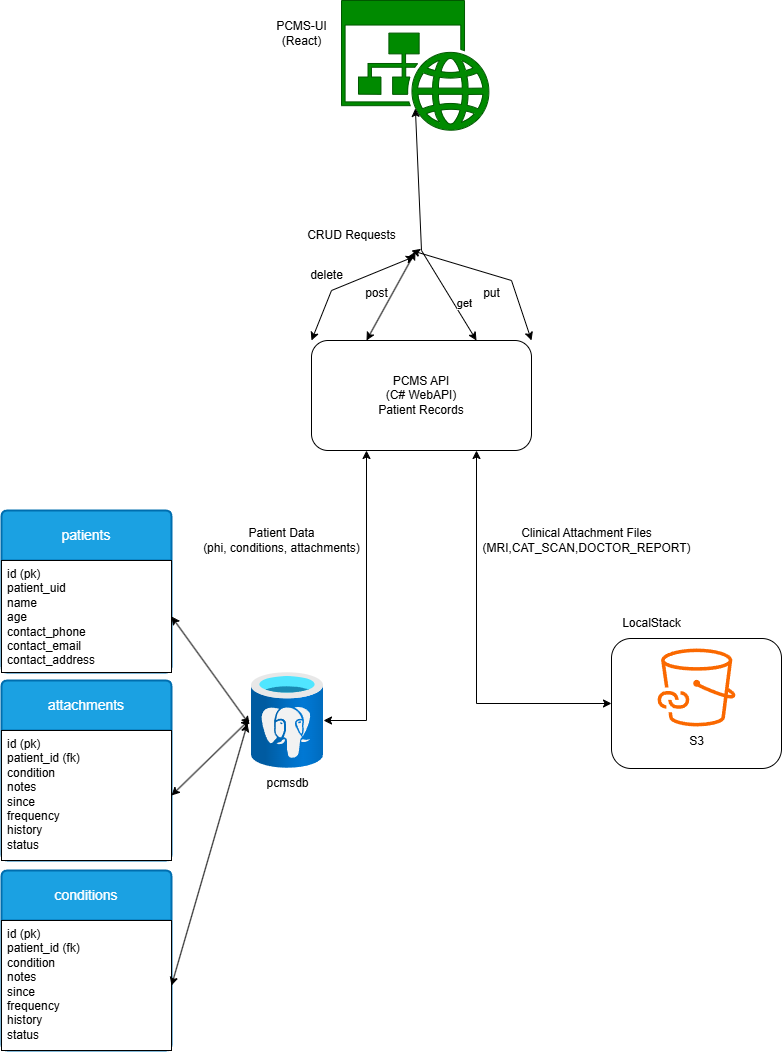

The diagram above was exported from draw.io. Its source (the exported page's mxGraphModel, read from the mxfile embedded in the PNG):
<mxGraphModel dx="2066" dy="1136" grid="1" gridSize="10" guides="1" tooltips="1" connect="1" arrows="1" fold="1" page="1" pageScale="1" pageWidth="850" pageHeight="1100" background="#FFFFFF" math="0" shadow="0">
  <root>
    <mxCell id="0" />
    <mxCell id="1" parent="0" />
    <mxCell id="fMTqXQ3QEaeNU5XcphZG-1" value="PCMS API&lt;br&gt;(C# WebAPI)&lt;br&gt;Patient Records" style="rounded=1;whiteSpace=wrap;html=1;" vertex="1" parent="1">
      <mxGeometry x="330" y="350" width="220" height="110" as="geometry" />
    </mxCell>
    <mxCell id="fMTqXQ3QEaeNU5XcphZG-4" value="" style="rounded=1;whiteSpace=wrap;html=1;" vertex="1" parent="1">
      <mxGeometry x="630" y="648" width="170" height="130" as="geometry" />
    </mxCell>
    <mxCell id="fMTqXQ3QEaeNU5XcphZG-5" value="LocalStack" style="text;html=1;align=center;verticalAlign=middle;resizable=0;points=[];autosize=1;strokeColor=none;fillColor=none;" vertex="1" parent="1">
      <mxGeometry x="630" y="618" width="80" height="30" as="geometry" />
    </mxCell>
    <mxCell id="fMTqXQ3QEaeNU5XcphZG-6" value="" style="sketch=0;outlineConnect=0;fontColor=#000000;fillColor=#fa6800;strokeColor=#C73500;dashed=0;verticalLabelPosition=bottom;verticalAlign=top;align=center;html=1;fontSize=12;fontStyle=0;aspect=fixed;pointerEvents=1;shape=mxgraph.aws4.file_cache_s3_linked_datasets;" vertex="1" parent="1">
      <mxGeometry x="676" y="658" width="78" height="78" as="geometry" />
    </mxCell>
    <mxCell id="fMTqXQ3QEaeNU5XcphZG-7" value="S3" style="text;html=1;align=center;verticalAlign=middle;resizable=0;points=[];autosize=1;strokeColor=none;fillColor=none;" vertex="1" parent="1">
      <mxGeometry x="695" y="736" width="40" height="30" as="geometry" />
    </mxCell>
    <mxCell id="fMTqXQ3QEaeNU5XcphZG-8" value="" style="image;aspect=fixed;html=1;points=[];align=center;fontSize=12;image=img/lib/azure2/databases/Azure_Database_PostgreSQL_Server.svg;" vertex="1" parent="1">
      <mxGeometry x="270" y="682" width="72" height="96" as="geometry" />
    </mxCell>
    <mxCell id="fMTqXQ3QEaeNU5XcphZG-9" value="" style="endArrow=classic;startArrow=classic;html=1;rounded=0;entryX=0.25;entryY=1;entryDx=0;entryDy=0;" edge="1" parent="1" source="fMTqXQ3QEaeNU5XcphZG-8" target="fMTqXQ3QEaeNU5XcphZG-1">
      <mxGeometry width="50" height="50" relative="1" as="geometry">
        <mxPoint x="360" y="800" as="sourcePoint" />
        <mxPoint x="450" y="560" as="targetPoint" />
        <Array as="points">
          <mxPoint x="385" y="730" />
        </Array>
      </mxGeometry>
    </mxCell>
    <mxCell id="fMTqXQ3QEaeNU5XcphZG-10" value="Patient Data&lt;div&gt;(phi, conditions, attachments)&lt;/div&gt;" style="text;html=1;align=center;verticalAlign=middle;resizable=0;points=[];autosize=1;strokeColor=none;fillColor=none;" vertex="1" parent="1">
      <mxGeometry x="210" y="530" width="180" height="40" as="geometry" />
    </mxCell>
    <mxCell id="fMTqXQ3QEaeNU5XcphZG-13" value="" style="endArrow=classic;startArrow=classic;html=1;rounded=0;entryX=0.75;entryY=1;entryDx=0;entryDy=0;exitX=0;exitY=0.5;exitDx=0;exitDy=0;" edge="1" parent="1" source="fMTqXQ3QEaeNU5XcphZG-4" target="fMTqXQ3QEaeNU5XcphZG-1">
      <mxGeometry width="50" height="50" relative="1" as="geometry">
        <mxPoint x="400" y="610" as="sourcePoint" />
        <mxPoint x="450" y="560" as="targetPoint" />
        <Array as="points">
          <mxPoint x="495" y="713" />
        </Array>
      </mxGeometry>
    </mxCell>
    <mxCell id="fMTqXQ3QEaeNU5XcphZG-14" value="Clinical Attachment Files&lt;br&gt;(MRI,CAT_SCAN,DOCTOR_REPORT)" style="text;html=1;align=center;verticalAlign=middle;resizable=0;points=[];autosize=1;strokeColor=none;fillColor=none;" vertex="1" parent="1">
      <mxGeometry x="490" y="530" width="230" height="40" as="geometry" />
    </mxCell>
    <mxCell id="fMTqXQ3QEaeNU5XcphZG-15" value="patients" style="swimlane;childLayout=stackLayout;horizontal=1;startSize=50;horizontalStack=0;rounded=1;fontSize=14;fontStyle=0;strokeWidth=2;resizeParent=0;resizeLast=1;shadow=0;dashed=0;align=center;arcSize=4;whiteSpace=wrap;html=1;fillColor=#1ba1e2;fontColor=#ffffff;strokeColor=#006EAF;" vertex="1" parent="1">
      <mxGeometry x="20" y="520" width="170" height="162" as="geometry" />
    </mxCell>
    <mxCell id="fMTqXQ3QEaeNU5XcphZG-16" value="&lt;font style=&quot;color: light-dark(rgb(0, 0, 0), rgb(255, 255, 255));&quot;&gt;id (pk)&lt;/font&gt;&lt;div&gt;&lt;font style=&quot;color: light-dark(rgb(0, 0, 0), rgb(255, 255, 255));&quot;&gt;patient_uid&lt;/font&gt;&lt;/div&gt;&lt;div&gt;&lt;font style=&quot;color: light-dark(rgb(0, 0, 0), rgb(255, 255, 255));&quot;&gt;name&lt;/font&gt;&lt;/div&gt;&lt;div&gt;&lt;font style=&quot;color: light-dark(rgb(0, 0, 0), rgb(255, 255, 255));&quot;&gt;age&lt;/font&gt;&lt;/div&gt;&lt;div&gt;&lt;font style=&quot;color: light-dark(rgb(0, 0, 0), rgb(255, 255, 255));&quot;&gt;contact_phone&lt;/font&gt;&lt;/div&gt;&lt;div&gt;&lt;font style=&quot;color: light-dark(rgb(0, 0, 0), rgb(255, 255, 255));&quot;&gt;contact_email&lt;/font&gt;&lt;/div&gt;&lt;div&gt;&lt;font style=&quot;color: light-dark(rgb(0, 0, 0), rgb(255, 255, 255));&quot;&gt;contact_address&lt;/font&gt;&lt;/div&gt;&lt;div&gt;&lt;br&gt;&lt;/div&gt;" style="align=left;spacingLeft=4;spacingRight=4;fontSize=12;verticalAlign=top;resizable=0;rotatable=0;part=1;html=1;whiteSpace=wrap;" vertex="1" parent="fMTqXQ3QEaeNU5XcphZG-15">
      <mxGeometry y="50" width="170" height="112" as="geometry" />
    </mxCell>
    <mxCell id="fMTqXQ3QEaeNU5XcphZG-19" value="attachments" style="swimlane;childLayout=stackLayout;horizontal=1;startSize=50;horizontalStack=0;rounded=1;fontSize=14;fontStyle=0;strokeWidth=2;resizeParent=0;resizeLast=1;shadow=0;dashed=0;align=center;arcSize=4;whiteSpace=wrap;html=1;fillColor=#1ba1e2;fontColor=#ffffff;strokeColor=#006EAF;" vertex="1" parent="1">
      <mxGeometry x="20" y="690" width="170" height="180" as="geometry" />
    </mxCell>
    <mxCell id="fMTqXQ3QEaeNU5XcphZG-20" value="id (pk)&lt;div&gt;patient_id (fk)&lt;/div&gt;&lt;div&gt;condition&lt;/div&gt;&lt;div&gt;notes&lt;/div&gt;&lt;div&gt;since&lt;/div&gt;&lt;div&gt;frequency&lt;/div&gt;&lt;div&gt;history&lt;/div&gt;&lt;div&gt;status&lt;/div&gt;" style="align=left;spacingLeft=4;spacingRight=4;fontSize=12;verticalAlign=top;resizable=0;rotatable=0;part=1;html=1;whiteSpace=wrap;" vertex="1" parent="fMTqXQ3QEaeNU5XcphZG-19">
      <mxGeometry y="50" width="170" height="130" as="geometry" />
    </mxCell>
    <mxCell id="fMTqXQ3QEaeNU5XcphZG-23" value="conditions" style="swimlane;childLayout=stackLayout;horizontal=1;startSize=50;horizontalStack=0;rounded=1;fontSize=14;fontStyle=0;strokeWidth=2;resizeParent=0;resizeLast=1;shadow=0;dashed=0;align=center;arcSize=4;whiteSpace=wrap;html=1;fillColor=#1ba1e2;fontColor=#ffffff;strokeColor=#006EAF;" vertex="1" parent="1">
      <mxGeometry x="20" y="880" width="170" height="180" as="geometry" />
    </mxCell>
    <mxCell id="fMTqXQ3QEaeNU5XcphZG-24" value="id (pk)&lt;div&gt;patient_id (fk)&lt;/div&gt;&lt;div&gt;condition&lt;/div&gt;&lt;div&gt;notes&lt;/div&gt;&lt;div&gt;since&lt;/div&gt;&lt;div&gt;frequency&lt;/div&gt;&lt;div&gt;history&lt;/div&gt;&lt;div&gt;status&lt;/div&gt;" style="align=left;spacingLeft=4;spacingRight=4;fontSize=12;verticalAlign=top;resizable=0;rotatable=0;part=1;html=1;whiteSpace=wrap;" vertex="1" parent="fMTqXQ3QEaeNU5XcphZG-23">
      <mxGeometry y="50" width="170" height="130" as="geometry" />
    </mxCell>
    <mxCell id="fMTqXQ3QEaeNU5XcphZG-26" value="" style="endArrow=classic;startArrow=classic;html=1;rounded=0;entryX=-0.028;entryY=0.542;entryDx=0;entryDy=0;entryPerimeter=0;exitX=1;exitY=0.5;exitDx=0;exitDy=0;" edge="1" parent="1" source="fMTqXQ3QEaeNU5XcphZG-16" target="fMTqXQ3QEaeNU5XcphZG-8">
      <mxGeometry width="50" height="50" relative="1" as="geometry">
        <mxPoint x="220" y="778" as="sourcePoint" />
        <mxPoint x="270" y="728" as="targetPoint" />
      </mxGeometry>
    </mxCell>
    <mxCell id="fMTqXQ3QEaeNU5XcphZG-27" value="" style="endArrow=classic;startArrow=classic;html=1;rounded=0;entryX=-0.028;entryY=0.49;entryDx=0;entryDy=0;entryPerimeter=0;exitX=1;exitY=0.5;exitDx=0;exitDy=0;" edge="1" parent="1" source="fMTqXQ3QEaeNU5XcphZG-20" target="fMTqXQ3QEaeNU5XcphZG-8">
      <mxGeometry width="50" height="50" relative="1" as="geometry">
        <mxPoint x="400" y="810" as="sourcePoint" />
        <mxPoint x="450" y="760" as="targetPoint" />
      </mxGeometry>
    </mxCell>
    <mxCell id="fMTqXQ3QEaeNU5XcphZG-28" value="" style="endArrow=classic;startArrow=classic;html=1;rounded=0;entryX=-0.056;entryY=0.531;entryDx=0;entryDy=0;entryPerimeter=0;exitX=1;exitY=0.5;exitDx=0;exitDy=0;" edge="1" parent="1" source="fMTqXQ3QEaeNU5XcphZG-24" target="fMTqXQ3QEaeNU5XcphZG-8">
      <mxGeometry width="50" height="50" relative="1" as="geometry">
        <mxPoint x="400" y="810" as="sourcePoint" />
        <mxPoint x="450" y="760" as="targetPoint" />
      </mxGeometry>
    </mxCell>
    <mxCell id="fMTqXQ3QEaeNU5XcphZG-29" value="pcmsdb" style="text;html=1;align=center;verticalAlign=middle;resizable=0;points=[];autosize=1;strokeColor=none;fillColor=none;" vertex="1" parent="1">
      <mxGeometry x="271" y="778" width="70" height="30" as="geometry" />
    </mxCell>
    <mxCell id="fMTqXQ3QEaeNU5XcphZG-30" value="" style="sketch=0;aspect=fixed;pointerEvents=1;shadow=0;dashed=0;html=1;strokeColor=#005700;labelPosition=center;verticalLabelPosition=bottom;verticalAlign=top;align=center;shape=mxgraph.mscae.enterprise.website_generic;fillColor=#008a00;fontColor=#ffffff;" vertex="1" parent="1">
      <mxGeometry x="360" y="10" width="147.73" height="130" as="geometry" />
    </mxCell>
    <mxCell id="fMTqXQ3QEaeNU5XcphZG-31" value="PCMS-UI&lt;br&gt;(React)" style="text;html=1;align=center;verticalAlign=middle;resizable=0;points=[];autosize=1;strokeColor=none;fillColor=none;" vertex="1" parent="1">
      <mxGeometry x="285" y="23" width="70" height="40" as="geometry" />
    </mxCell>
    <mxCell id="fMTqXQ3QEaeNU5XcphZG-32" value="" style="endArrow=classic;startArrow=classic;html=1;rounded=0;entryX=0.5;entryY=0.83;entryDx=0;entryDy=0;entryPerimeter=0;exitX=0.75;exitY=0;exitDx=0;exitDy=0;" edge="1" parent="1" source="fMTqXQ3QEaeNU5XcphZG-1" target="fMTqXQ3QEaeNU5XcphZG-30">
      <mxGeometry width="50" height="50" relative="1" as="geometry">
        <mxPoint x="434" y="347" as="sourcePoint" />
        <mxPoint x="425" y="250" as="targetPoint" />
        <Array as="points">
          <mxPoint x="440" y="260" />
        </Array>
      </mxGeometry>
    </mxCell>
    <mxCell id="fMTqXQ3QEaeNU5XcphZG-40" value="get" style="edgeLabel;html=1;align=center;verticalAlign=middle;resizable=0;points=[];" vertex="1" connectable="0" parent="fMTqXQ3QEaeNU5XcphZG-32">
      <mxGeometry x="-0.6858" y="-9" relative="1" as="geometry">
        <mxPoint as="offset" />
      </mxGeometry>
    </mxCell>
    <mxCell id="fMTqXQ3QEaeNU5XcphZG-33" value="CRUD Requests" style="text;html=1;align=center;verticalAlign=middle;resizable=0;points=[];autosize=1;strokeColor=none;fillColor=none;" vertex="1" parent="1">
      <mxGeometry x="315" y="230" width="110" height="30" as="geometry" />
    </mxCell>
    <mxCell id="fMTqXQ3QEaeNU5XcphZG-35" value="&lt;div&gt;&lt;br&gt;&lt;/div&gt;&lt;div&gt;&lt;br&gt;&lt;/div&gt;" style="text;html=1;align=center;verticalAlign=middle;resizable=0;points=[];autosize=1;strokeColor=none;fillColor=none;" vertex="1" parent="1">
      <mxGeometry x="440" y="193" width="20" height="40" as="geometry" />
    </mxCell>
    <mxCell id="fMTqXQ3QEaeNU5XcphZG-36" value="" style="endArrow=classic;startArrow=classic;html=1;rounded=0;entryX=1.082;entryY=1.033;entryDx=0;entryDy=0;entryPerimeter=0;exitX=0.25;exitY=0;exitDx=0;exitDy=0;" edge="1" parent="1" source="fMTqXQ3QEaeNU5XcphZG-1" target="fMTqXQ3QEaeNU5XcphZG-33">
      <mxGeometry width="50" height="50" relative="1" as="geometry">
        <mxPoint x="400" y="510" as="sourcePoint" />
        <mxPoint x="450" y="460" as="targetPoint" />
      </mxGeometry>
    </mxCell>
    <mxCell id="fMTqXQ3QEaeNU5XcphZG-37" value="post" style="text;html=1;align=center;verticalAlign=middle;resizable=0;points=[];autosize=1;strokeColor=none;fillColor=none;" vertex="1" parent="1">
      <mxGeometry x="370" y="288" width="50" height="30" as="geometry" />
    </mxCell>
    <mxCell id="fMTqXQ3QEaeNU5XcphZG-38" value="" style="endArrow=classic;startArrow=classic;html=1;rounded=0;exitX=1;exitY=0;exitDx=0;exitDy=0;" edge="1" parent="1" source="fMTqXQ3QEaeNU5XcphZG-1">
      <mxGeometry width="50" height="50" relative="1" as="geometry">
        <mxPoint x="470" y="338" as="sourcePoint" />
        <mxPoint x="430" y="260" as="targetPoint" />
        <Array as="points">
          <mxPoint x="530" y="290" />
        </Array>
      </mxGeometry>
    </mxCell>
    <mxCell id="fMTqXQ3QEaeNU5XcphZG-39" value="put" style="text;html=1;align=center;verticalAlign=middle;resizable=0;points=[];autosize=1;strokeColor=none;fillColor=none;" vertex="1" parent="1">
      <mxGeometry x="490" y="288" width="40" height="30" as="geometry" />
    </mxCell>
    <mxCell id="fMTqXQ3QEaeNU5XcphZG-41" value="" style="endArrow=classic;startArrow=classic;html=1;rounded=0;entryX=1.073;entryY=1.2;entryDx=0;entryDy=0;entryPerimeter=0;exitX=0;exitY=0;exitDx=0;exitDy=0;" edge="1" parent="1" source="fMTqXQ3QEaeNU5XcphZG-1" target="fMTqXQ3QEaeNU5XcphZG-33">
      <mxGeometry width="50" height="50" relative="1" as="geometry">
        <mxPoint x="400" y="510" as="sourcePoint" />
        <mxPoint x="450" y="460" as="targetPoint" />
        <Array as="points">
          <mxPoint x="350" y="300" />
        </Array>
      </mxGeometry>
    </mxCell>
    <mxCell id="fMTqXQ3QEaeNU5XcphZG-42" value="delete" style="text;html=1;align=center;verticalAlign=middle;resizable=0;points=[];autosize=1;strokeColor=none;fillColor=none;" vertex="1" parent="1">
      <mxGeometry x="315" y="270" width="60" height="30" as="geometry" />
    </mxCell>
  </root>
</mxGraphModel>